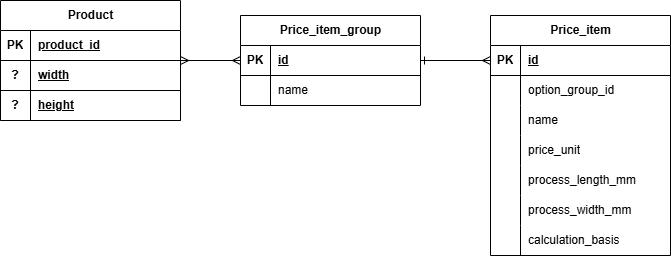

The diagram above was exported from draw.io. Its source (the exported page's mxGraphModel, read from the mxfile embedded in the PNG):
<mxGraphModel dx="2066" dy="1202" grid="1" gridSize="10" guides="1" tooltips="1" connect="1" arrows="1" fold="1" page="1" pageScale="1" pageWidth="1200" pageHeight="1600" math="0" shadow="0">
  <root>
    <mxCell id="0" />
    <mxCell id="1" parent="0" />
    <mxCell id="frVf89-mHK3hcWkw-rx2-49" style="edgeStyle=orthogonalEdgeStyle;rounded=0;orthogonalLoop=1;jettySize=auto;html=1;endArrow=ERmany;endFill=0;startArrow=ERmany;startFill=0;" parent="1" source="frVf89-mHK3hcWkw-rx2-1" target="frVf89-mHK3hcWkw-rx2-14" edge="1">
      <mxGeometry relative="1" as="geometry" />
    </mxCell>
    <mxCell id="frVf89-mHK3hcWkw-rx2-1" value="Product" style="shape=table;startSize=30;container=1;collapsible=1;childLayout=tableLayout;fixedRows=1;rowLines=0;fontStyle=1;align=center;resizeLast=1;html=1;" parent="1" vertex="1">
      <mxGeometry x="190" y="275" width="180" height="120" as="geometry" />
    </mxCell>
    <mxCell id="frVf89-mHK3hcWkw-rx2-2" value="" style="shape=tableRow;horizontal=0;startSize=0;swimlaneHead=0;swimlaneBody=0;fillColor=none;collapsible=0;dropTarget=0;points=[[0,0.5],[1,0.5]];portConstraint=eastwest;top=0;left=0;right=0;bottom=1;" parent="frVf89-mHK3hcWkw-rx2-1" vertex="1">
      <mxGeometry y="30" width="180" height="30" as="geometry" />
    </mxCell>
    <mxCell id="frVf89-mHK3hcWkw-rx2-3" value="PK" style="shape=partialRectangle;connectable=0;fillColor=none;top=0;left=0;bottom=0;right=0;fontStyle=1;overflow=hidden;whiteSpace=wrap;html=1;" parent="frVf89-mHK3hcWkw-rx2-2" vertex="1">
      <mxGeometry width="30" height="30" as="geometry">
        <mxRectangle width="30" height="30" as="alternateBounds" />
      </mxGeometry>
    </mxCell>
    <mxCell id="frVf89-mHK3hcWkw-rx2-4" value="product_id" style="shape=partialRectangle;connectable=0;fillColor=none;top=0;left=0;bottom=0;right=0;align=left;spacingLeft=6;fontStyle=5;overflow=hidden;whiteSpace=wrap;html=1;" parent="frVf89-mHK3hcWkw-rx2-2" vertex="1">
      <mxGeometry x="30" width="150" height="30" as="geometry">
        <mxRectangle width="150" height="30" as="alternateBounds" />
      </mxGeometry>
    </mxCell>
    <mxCell id="frVf89-mHK3hcWkw-rx2-59" style="shape=tableRow;horizontal=0;startSize=0;swimlaneHead=0;swimlaneBody=0;fillColor=none;collapsible=0;dropTarget=0;points=[[0,0.5],[1,0.5]];portConstraint=eastwest;top=0;left=0;right=0;bottom=1;" parent="frVf89-mHK3hcWkw-rx2-1" vertex="1">
      <mxGeometry y="60" width="180" height="30" as="geometry" />
    </mxCell>
    <mxCell id="frVf89-mHK3hcWkw-rx2-60" value="?" style="shape=partialRectangle;connectable=0;fillColor=none;top=0;left=0;bottom=0;right=0;fontStyle=1;overflow=hidden;whiteSpace=wrap;html=1;" parent="frVf89-mHK3hcWkw-rx2-59" vertex="1">
      <mxGeometry width="30" height="30" as="geometry">
        <mxRectangle width="30" height="30" as="alternateBounds" />
      </mxGeometry>
    </mxCell>
    <mxCell id="frVf89-mHK3hcWkw-rx2-61" value="width" style="shape=partialRectangle;connectable=0;fillColor=none;top=0;left=0;bottom=0;right=0;align=left;spacingLeft=6;fontStyle=5;overflow=hidden;whiteSpace=wrap;html=1;" parent="frVf89-mHK3hcWkw-rx2-59" vertex="1">
      <mxGeometry x="30" width="150" height="30" as="geometry">
        <mxRectangle width="150" height="30" as="alternateBounds" />
      </mxGeometry>
    </mxCell>
    <mxCell id="frVf89-mHK3hcWkw-rx2-62" style="shape=tableRow;horizontal=0;startSize=0;swimlaneHead=0;swimlaneBody=0;fillColor=none;collapsible=0;dropTarget=0;points=[[0,0.5],[1,0.5]];portConstraint=eastwest;top=0;left=0;right=0;bottom=1;" parent="frVf89-mHK3hcWkw-rx2-1" vertex="1">
      <mxGeometry y="90" width="180" height="30" as="geometry" />
    </mxCell>
    <mxCell id="frVf89-mHK3hcWkw-rx2-63" value="?" style="shape=partialRectangle;connectable=0;fillColor=none;top=0;left=0;bottom=0;right=0;fontStyle=1;overflow=hidden;whiteSpace=wrap;html=1;" parent="frVf89-mHK3hcWkw-rx2-62" vertex="1">
      <mxGeometry width="30" height="30" as="geometry">
        <mxRectangle width="30" height="30" as="alternateBounds" />
      </mxGeometry>
    </mxCell>
    <mxCell id="frVf89-mHK3hcWkw-rx2-64" value="height" style="shape=partialRectangle;connectable=0;fillColor=none;top=0;left=0;bottom=0;right=0;align=left;spacingLeft=6;fontStyle=5;overflow=hidden;whiteSpace=wrap;html=1;" parent="frVf89-mHK3hcWkw-rx2-62" vertex="1">
      <mxGeometry x="30" width="150" height="30" as="geometry">
        <mxRectangle width="150" height="30" as="alternateBounds" />
      </mxGeometry>
    </mxCell>
    <mxCell id="frVf89-mHK3hcWkw-rx2-14" value="Price_item_group" style="shape=table;startSize=30;container=1;collapsible=1;childLayout=tableLayout;fixedRows=1;rowLines=0;fontStyle=1;align=center;resizeLast=1;html=1;" parent="1" vertex="1">
      <mxGeometry x="430" y="290" width="180" height="90" as="geometry" />
    </mxCell>
    <mxCell id="frVf89-mHK3hcWkw-rx2-15" value="" style="shape=tableRow;horizontal=0;startSize=0;swimlaneHead=0;swimlaneBody=0;fillColor=none;collapsible=0;dropTarget=0;points=[[0,0.5],[1,0.5]];portConstraint=eastwest;top=0;left=0;right=0;bottom=1;" parent="frVf89-mHK3hcWkw-rx2-14" vertex="1">
      <mxGeometry y="30" width="180" height="30" as="geometry" />
    </mxCell>
    <mxCell id="frVf89-mHK3hcWkw-rx2-16" value="PK" style="shape=partialRectangle;connectable=0;fillColor=none;top=0;left=0;bottom=0;right=0;fontStyle=1;overflow=hidden;whiteSpace=wrap;html=1;" parent="frVf89-mHK3hcWkw-rx2-15" vertex="1">
      <mxGeometry width="30" height="30" as="geometry">
        <mxRectangle width="30" height="30" as="alternateBounds" />
      </mxGeometry>
    </mxCell>
    <mxCell id="frVf89-mHK3hcWkw-rx2-17" value="id" style="shape=partialRectangle;connectable=0;fillColor=none;top=0;left=0;bottom=0;right=0;align=left;spacingLeft=6;fontStyle=5;overflow=hidden;whiteSpace=wrap;html=1;" parent="frVf89-mHK3hcWkw-rx2-15" vertex="1">
      <mxGeometry x="30" width="150" height="30" as="geometry">
        <mxRectangle width="150" height="30" as="alternateBounds" />
      </mxGeometry>
    </mxCell>
    <mxCell id="frVf89-mHK3hcWkw-rx2-18" value="" style="shape=tableRow;horizontal=0;startSize=0;swimlaneHead=0;swimlaneBody=0;fillColor=none;collapsible=0;dropTarget=0;points=[[0,0.5],[1,0.5]];portConstraint=eastwest;top=0;left=0;right=0;bottom=0;" parent="frVf89-mHK3hcWkw-rx2-14" vertex="1">
      <mxGeometry y="60" width="180" height="30" as="geometry" />
    </mxCell>
    <mxCell id="frVf89-mHK3hcWkw-rx2-19" value="" style="shape=partialRectangle;connectable=0;fillColor=none;top=0;left=0;bottom=0;right=0;editable=1;overflow=hidden;whiteSpace=wrap;html=1;" parent="frVf89-mHK3hcWkw-rx2-18" vertex="1">
      <mxGeometry width="30" height="30" as="geometry">
        <mxRectangle width="30" height="30" as="alternateBounds" />
      </mxGeometry>
    </mxCell>
    <mxCell id="frVf89-mHK3hcWkw-rx2-20" value="name" style="shape=partialRectangle;connectable=0;fillColor=none;top=0;left=0;bottom=0;right=0;align=left;spacingLeft=6;overflow=hidden;whiteSpace=wrap;html=1;" parent="frVf89-mHK3hcWkw-rx2-18" vertex="1">
      <mxGeometry x="30" width="150" height="30" as="geometry">
        <mxRectangle width="150" height="30" as="alternateBounds" />
      </mxGeometry>
    </mxCell>
    <mxCell id="frVf89-mHK3hcWkw-rx2-65" value="Price_item" style="shape=table;startSize=30;container=1;collapsible=1;childLayout=tableLayout;fixedRows=1;rowLines=0;fontStyle=1;align=center;resizeLast=1;html=1;" parent="1" vertex="1">
      <mxGeometry x="680" y="290" width="180" height="240" as="geometry" />
    </mxCell>
    <mxCell id="frVf89-mHK3hcWkw-rx2-66" value="" style="shape=tableRow;horizontal=0;startSize=0;swimlaneHead=0;swimlaneBody=0;fillColor=none;collapsible=0;dropTarget=0;points=[[0,0.5],[1,0.5]];portConstraint=eastwest;top=0;left=0;right=0;bottom=1;" parent="frVf89-mHK3hcWkw-rx2-65" vertex="1">
      <mxGeometry y="30" width="180" height="30" as="geometry" />
    </mxCell>
    <mxCell id="frVf89-mHK3hcWkw-rx2-67" value="PK" style="shape=partialRectangle;connectable=0;fillColor=none;top=0;left=0;bottom=0;right=0;fontStyle=1;overflow=hidden;whiteSpace=wrap;html=1;" parent="frVf89-mHK3hcWkw-rx2-66" vertex="1">
      <mxGeometry width="30" height="30" as="geometry">
        <mxRectangle width="30" height="30" as="alternateBounds" />
      </mxGeometry>
    </mxCell>
    <mxCell id="frVf89-mHK3hcWkw-rx2-68" value="id" style="shape=partialRectangle;connectable=0;fillColor=none;top=0;left=0;bottom=0;right=0;align=left;spacingLeft=6;fontStyle=5;overflow=hidden;whiteSpace=wrap;html=1;" parent="frVf89-mHK3hcWkw-rx2-66" vertex="1">
      <mxGeometry x="30" width="150" height="30" as="geometry">
        <mxRectangle width="150" height="30" as="alternateBounds" />
      </mxGeometry>
    </mxCell>
    <mxCell id="frVf89-mHK3hcWkw-rx2-69" value="" style="shape=tableRow;horizontal=0;startSize=0;swimlaneHead=0;swimlaneBody=0;fillColor=none;collapsible=0;dropTarget=0;points=[[0,0.5],[1,0.5]];portConstraint=eastwest;top=0;left=0;right=0;bottom=0;" parent="frVf89-mHK3hcWkw-rx2-65" vertex="1">
      <mxGeometry y="60" width="180" height="30" as="geometry" />
    </mxCell>
    <mxCell id="frVf89-mHK3hcWkw-rx2-70" value="" style="shape=partialRectangle;connectable=0;fillColor=none;top=0;left=0;bottom=0;right=0;editable=1;overflow=hidden;whiteSpace=wrap;html=1;" parent="frVf89-mHK3hcWkw-rx2-69" vertex="1">
      <mxGeometry width="30" height="30" as="geometry">
        <mxRectangle width="30" height="30" as="alternateBounds" />
      </mxGeometry>
    </mxCell>
    <mxCell id="frVf89-mHK3hcWkw-rx2-71" value="option_group_id" style="shape=partialRectangle;connectable=0;fillColor=none;top=0;left=0;bottom=0;right=0;align=left;spacingLeft=6;overflow=hidden;whiteSpace=wrap;html=1;" parent="frVf89-mHK3hcWkw-rx2-69" vertex="1">
      <mxGeometry x="30" width="150" height="30" as="geometry">
        <mxRectangle width="150" height="30" as="alternateBounds" />
      </mxGeometry>
    </mxCell>
    <mxCell id="frVf89-mHK3hcWkw-rx2-72" value="" style="shape=tableRow;horizontal=0;startSize=0;swimlaneHead=0;swimlaneBody=0;fillColor=none;collapsible=0;dropTarget=0;points=[[0,0.5],[1,0.5]];portConstraint=eastwest;top=0;left=0;right=0;bottom=0;" parent="frVf89-mHK3hcWkw-rx2-65" vertex="1">
      <mxGeometry y="90" width="180" height="30" as="geometry" />
    </mxCell>
    <mxCell id="frVf89-mHK3hcWkw-rx2-73" value="" style="shape=partialRectangle;connectable=0;fillColor=none;top=0;left=0;bottom=0;right=0;editable=1;overflow=hidden;whiteSpace=wrap;html=1;" parent="frVf89-mHK3hcWkw-rx2-72" vertex="1">
      <mxGeometry width="30" height="30" as="geometry">
        <mxRectangle width="30" height="30" as="alternateBounds" />
      </mxGeometry>
    </mxCell>
    <mxCell id="frVf89-mHK3hcWkw-rx2-74" value="name" style="shape=partialRectangle;connectable=0;fillColor=none;top=0;left=0;bottom=0;right=0;align=left;spacingLeft=6;overflow=hidden;whiteSpace=wrap;html=1;" parent="frVf89-mHK3hcWkw-rx2-72" vertex="1">
      <mxGeometry x="30" width="150" height="30" as="geometry">
        <mxRectangle width="150" height="30" as="alternateBounds" />
      </mxGeometry>
    </mxCell>
    <mxCell id="frVf89-mHK3hcWkw-rx2-75" value="" style="shape=tableRow;horizontal=0;startSize=0;swimlaneHead=0;swimlaneBody=0;fillColor=none;collapsible=0;dropTarget=0;points=[[0,0.5],[1,0.5]];portConstraint=eastwest;top=0;left=0;right=0;bottom=0;" parent="frVf89-mHK3hcWkw-rx2-65" vertex="1">
      <mxGeometry y="120" width="180" height="30" as="geometry" />
    </mxCell>
    <mxCell id="frVf89-mHK3hcWkw-rx2-76" value="" style="shape=partialRectangle;connectable=0;fillColor=none;top=0;left=0;bottom=0;right=0;editable=1;overflow=hidden;whiteSpace=wrap;html=1;" parent="frVf89-mHK3hcWkw-rx2-75" vertex="1">
      <mxGeometry width="30" height="30" as="geometry">
        <mxRectangle width="30" height="30" as="alternateBounds" />
      </mxGeometry>
    </mxCell>
    <mxCell id="frVf89-mHK3hcWkw-rx2-77" value="price_unit" style="shape=partialRectangle;connectable=0;fillColor=none;top=0;left=0;bottom=0;right=0;align=left;spacingLeft=6;overflow=hidden;whiteSpace=wrap;html=1;" parent="frVf89-mHK3hcWkw-rx2-75" vertex="1">
      <mxGeometry x="30" width="150" height="30" as="geometry">
        <mxRectangle width="150" height="30" as="alternateBounds" />
      </mxGeometry>
    </mxCell>
    <mxCell id="frVf89-mHK3hcWkw-rx2-84" style="shape=tableRow;horizontal=0;startSize=0;swimlaneHead=0;swimlaneBody=0;fillColor=none;collapsible=0;dropTarget=0;points=[[0,0.5],[1,0.5]];portConstraint=eastwest;top=0;left=0;right=0;bottom=0;" parent="frVf89-mHK3hcWkw-rx2-65" vertex="1">
      <mxGeometry y="150" width="180" height="30" as="geometry" />
    </mxCell>
    <mxCell id="frVf89-mHK3hcWkw-rx2-85" style="shape=partialRectangle;connectable=0;fillColor=none;top=0;left=0;bottom=0;right=0;editable=1;overflow=hidden;whiteSpace=wrap;html=1;" parent="frVf89-mHK3hcWkw-rx2-84" vertex="1">
      <mxGeometry width="30" height="30" as="geometry">
        <mxRectangle width="30" height="30" as="alternateBounds" />
      </mxGeometry>
    </mxCell>
    <mxCell id="frVf89-mHK3hcWkw-rx2-86" value="process_length_mm" style="shape=partialRectangle;connectable=0;fillColor=none;top=0;left=0;bottom=0;right=0;align=left;spacingLeft=6;overflow=hidden;whiteSpace=wrap;html=1;" parent="frVf89-mHK3hcWkw-rx2-84" vertex="1">
      <mxGeometry x="30" width="150" height="30" as="geometry">
        <mxRectangle width="150" height="30" as="alternateBounds" />
      </mxGeometry>
    </mxCell>
    <mxCell id="frVf89-mHK3hcWkw-rx2-87" style="shape=tableRow;horizontal=0;startSize=0;swimlaneHead=0;swimlaneBody=0;fillColor=none;collapsible=0;dropTarget=0;points=[[0,0.5],[1,0.5]];portConstraint=eastwest;top=0;left=0;right=0;bottom=0;" parent="frVf89-mHK3hcWkw-rx2-65" vertex="1">
      <mxGeometry y="180" width="180" height="30" as="geometry" />
    </mxCell>
    <mxCell id="frVf89-mHK3hcWkw-rx2-88" style="shape=partialRectangle;connectable=0;fillColor=none;top=0;left=0;bottom=0;right=0;editable=1;overflow=hidden;whiteSpace=wrap;html=1;" parent="frVf89-mHK3hcWkw-rx2-87" vertex="1">
      <mxGeometry width="30" height="30" as="geometry">
        <mxRectangle width="30" height="30" as="alternateBounds" />
      </mxGeometry>
    </mxCell>
    <mxCell id="frVf89-mHK3hcWkw-rx2-89" value="process_width_mm" style="shape=partialRectangle;connectable=0;fillColor=none;top=0;left=0;bottom=0;right=0;align=left;spacingLeft=6;overflow=hidden;whiteSpace=wrap;html=1;" parent="frVf89-mHK3hcWkw-rx2-87" vertex="1">
      <mxGeometry x="30" width="150" height="30" as="geometry">
        <mxRectangle width="150" height="30" as="alternateBounds" />
      </mxGeometry>
    </mxCell>
    <mxCell id="frVf89-mHK3hcWkw-rx2-90" style="shape=tableRow;horizontal=0;startSize=0;swimlaneHead=0;swimlaneBody=0;fillColor=none;collapsible=0;dropTarget=0;points=[[0,0.5],[1,0.5]];portConstraint=eastwest;top=0;left=0;right=0;bottom=0;" parent="frVf89-mHK3hcWkw-rx2-65" vertex="1">
      <mxGeometry y="210" width="180" height="30" as="geometry" />
    </mxCell>
    <mxCell id="frVf89-mHK3hcWkw-rx2-91" style="shape=partialRectangle;connectable=0;fillColor=none;top=0;left=0;bottom=0;right=0;editable=1;overflow=hidden;whiteSpace=wrap;html=1;" parent="frVf89-mHK3hcWkw-rx2-90" vertex="1">
      <mxGeometry width="30" height="30" as="geometry">
        <mxRectangle width="30" height="30" as="alternateBounds" />
      </mxGeometry>
    </mxCell>
    <mxCell id="frVf89-mHK3hcWkw-rx2-92" value="calculation_basis" style="shape=partialRectangle;connectable=0;fillColor=none;top=0;left=0;bottom=0;right=0;align=left;spacingLeft=6;overflow=hidden;whiteSpace=wrap;html=1;" parent="frVf89-mHK3hcWkw-rx2-90" vertex="1">
      <mxGeometry x="30" width="150" height="30" as="geometry">
        <mxRectangle width="150" height="30" as="alternateBounds" />
      </mxGeometry>
    </mxCell>
    <mxCell id="frVf89-mHK3hcWkw-rx2-94" style="edgeStyle=orthogonalEdgeStyle;rounded=0;orthogonalLoop=1;jettySize=auto;html=1;startArrow=ERone;startFill=0;endArrow=ERmany;endFill=0;" parent="1" source="frVf89-mHK3hcWkw-rx2-15" target="frVf89-mHK3hcWkw-rx2-66" edge="1">
      <mxGeometry relative="1" as="geometry" />
    </mxCell>
  </root>
</mxGraphModel>